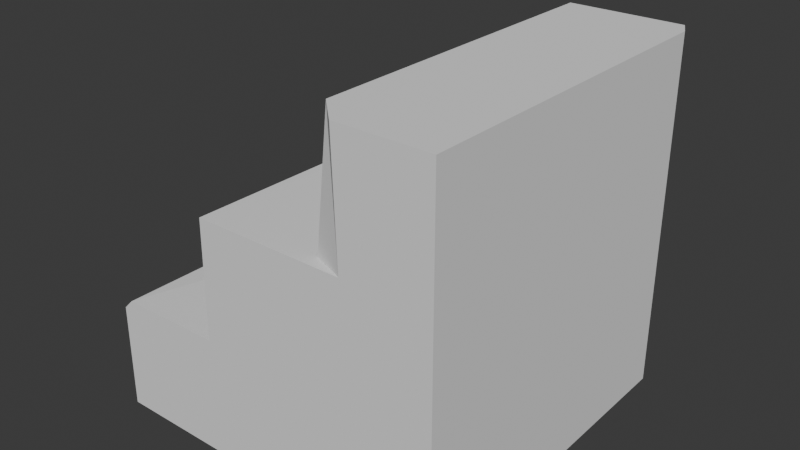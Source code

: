# Source: ChippedStairs.blend  (saved by Blender 5.0.118; exported with 4.5.12 LTS)
import bpy
from mathutils import Matrix  # noqa: F401  (used for matrix-valued properties, if any)

bpy.ops.wm.read_factory_settings(use_empty=True)
scene = bpy.context.scene
scene.name = 'Scene'

# ---- collections
col_collection = bpy.data.collections.new('Collection'); scene.collection.children.link(col_collection)

# ---- world
world_world = bpy.data.worlds.new('World'); scene.world = world_world
world_world.use_nodes = True; world_world.node_tree.nodes.clear()
_N = world_world.node_tree.nodes; _L = world_world.node_tree.links
n0 = _N.new('ShaderNodeOutputWorld'); n0.name = 'World Output'; n0.location = (200, 100)
n1 = _N.new('ShaderNodeBackground'); n1.name = 'Background'; n1.location = (-200, 100)
n1.inputs[0].default_value = (0.05088, 0.05088, 0.05088, 1.0)
_L.new(n1.outputs[0], n0.inputs[0])
n0.is_active_output = True
world_world.color = (0.05088, 0.05088, 0.05088)
world_world.sun_shadow_jitter_overblur = 0.0

# ---- meshes
me_plane = bpy.data.meshes.new('Plane')
me_plane.from_pydata([(-1.0, -1.0, 0.0), (0.3295, 0.9997, 0.009122), (0.3064, 0.3297, 0.003842), (-1.0, -1.0, 1.0), (1.0, -1.0, 1.0), (1.0, 1.0, 1.0), (-0.34, 0.32, 1.0), (-0.35, -0.34, 1.0), (0.32, 1.0, 0.9206), (0.4835, 1.0, 1.0), (0.5074, 0.32, 1.0), (0.32, 0.32, 0.9614), (-0.1632, 0.3132, -0.01358), (-0.317, 0.3119, 0.04219), (-0.35, -0.34, 0.05758), (-0.2552, -0.5848, -3.61e-09), (-0.9687, -0.3863, -1.07e-08), (-0.9393, -0.3491, 1.0), (-0.9954, -0.4057, 1.0), (-0.968, -0.3818, 0.7716), (0.9777, -1.0, 0.02228), (1.0, 1.0, 0.04457), (0.9554, 1.0, 0.0006063)], [(16, 14)], [(8, 11, 10, 9), (1, 2, 11, 8), (12, 15, 14, 13), (2, 12, 13, 6, 10, 11), (13, 14, 7, 6), (17, 19, 18), (16, 0, 3, 18, 19), (14, 15, 16, 19, 17, 7), (3, 4, 5, 9, 10, 6, 7, 17, 18), (20, 22, 21), (0, 16, 15, 12, 2, 1, 22, 20), (20, 21, 5, 4), (0, 20, 4, 3), (21, 22, 1, 8, 9, 5)])
_uv = me_plane.uv_layers.new(name='UVMap')
_uv.uv.foreach_set('vector', [0.0, 1.0, 0.0, 0.5, 0.0, 0.5, 0.1168, 1.0, 0.0, 1.0, 0.0, 0.5, 0.0, 0.5, 0.0, 1.0, 0.0, 0.2732, 0.0, 0.125, 0.0, 0.125, 0.0, 0.25, 0.0, 0.5, 0.0, 0.2732, 0.0, 0.25, 0.0, 0.25, 0.0, 0.5, 0.0, 0.5, 0.0, 0.25, 0.0, 0.125, 0.0, 0.125, 0.0, 0.25, 0.0, 0.06789, 0.0, 0.05715, 0.0, 0.05715, 0.0, 0.05715, 0.0, 0.0, 0.0, 0.0, 0.0, 0.05715, 0.0, 0.05715, 0.0, 0.125, 0.0, 0.125, 0.0, 0.06698, 0.0, 0.06744, 0.0, 0.06789, 0.0, 0.125, 0.0, 0.0, 1.0, 0.0, 1.0, 1.0, 0.1168, 1.0, 0.0, 0.5, 0.0, 0.25, 0.0, 0.125, 0.0, 0.06789, 0.0, 0.05715, 0.9777, 0.0, 0.9335, 1.0, 1.0, 1.0, 0.0, 0.0, 0.0, 0.06698, 0.0, 0.125, 0.0, 0.2732, 0.0, 0.5, 0.0, 1.0, 0.9335, 1.0, 0.9777, 0.0, 1.0, 0.0, 1.0, 1.0, 1.0, 1.0, 1.0, 0.0, 0.0, 0.0, 1.0, 0.0, 1.0, 0.0, 0.0, 0.0, 1.0, 1.0, 0.9335, 1.0, 0.0, 1.0, 0.0, 1.0, 0.1168, 1.0, 1.0, 1.0])
me_plane.update()

# ---- objects
ob_plane = bpy.data.objects.new('Plane', me_plane)

# ---- transforms, parenting, visibility, modifiers, constraints
ob_plane.location = (0.0, 0.5, 0.0)
ob_plane.rotation_euler = (1.571, -0.0, 0.0)
ob_plane.scale = (0.5, 0.5, 0.9866)

# ---- collection membership
col_collection.objects.link(ob_plane)

# ---- scene / render settings (as saved in the file)
scene.frame_start = 1; scene.frame_end = 250; scene.frame_set(1)
scene.render.engine = 'BLENDER_EEVEE_NEXT'
scene.render.bake_bias = 0.0
scene.render.bake_samples = 0
scene.cycles.sampling_pattern = 'TABULATED_SOBOL'
scene.eevee.use_volume_custom_range = False
bpy.context.view_layer.update()

# ---- added for rendering (the .blend has no active camera and no usable light): camera, sun
cam_auto = bpy.data.cameras.new('AutoCamera')
cam_auto.lens = 50.0
cam_auto.sensor_width = 36.0
cam_auto.clip_end = 1000.0
ob_auto_camera = bpy.data.objects.new('AutoCamera', cam_auto)
scene.collection.objects.link(ob_auto_camera)
ob_auto_camera.location = (1.60254, -1.90964, 1.28203)
ob_auto_camera.rotation_euler = (1.09748, -7.21219e-08, 0.694738)
scene.camera = ob_auto_camera
light_auto_sun = bpy.data.lights.new('AutoSun', 'SUN')
light_auto_sun.energy = 3.0
light_auto_sun.angle = 0.0523599
ob_auto_sun = bpy.data.objects.new('AutoSun', light_auto_sun)
scene.collection.objects.link(ob_auto_sun)
ob_auto_sun.rotation_euler = (0.872665, 0.174533, 0.523599)
bpy.context.view_layer.update()
